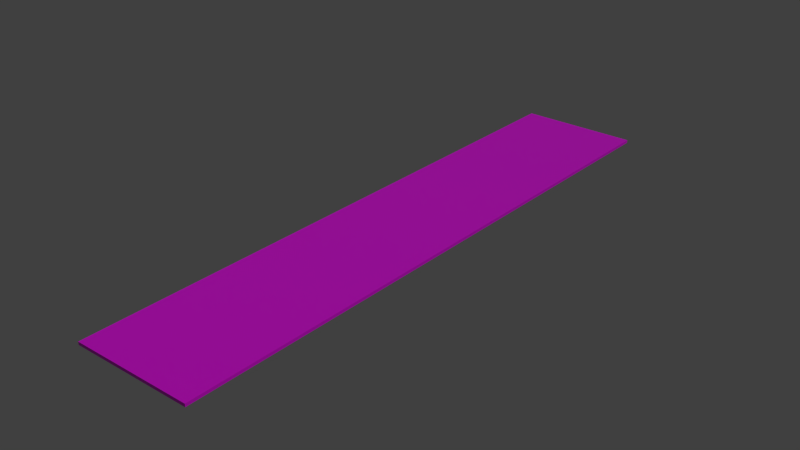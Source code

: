 # Source: Brick_Flat_100x20.blend  (saved by Blender 2.92.15; exported with 4.5.12 LTS)
import bpy
from mathutils import Matrix  # noqa: F401  (used for matrix-valued properties, if any)

bpy.ops.wm.read_factory_settings(use_empty=True)
scene = bpy.context.scene
scene.name = 'Scene'

# ---- collections
col_collection_1 = bpy.data.collections.new('Collection 1'); scene.collection.children.link(col_collection_1)

# ---- images (referenced by path relative to the original .blend; pixels are not part of the script)
import os
ASSET_DIR = os.environ.get("B2B_ASSET_DIR", "")  # directory of the original .blend (textures are referenced by path, not embedded)
HERE = os.path.dirname(os.path.abspath(__file__))  # packed textures are extracted next to this script under _unpacked/

def load_image(name, relpath, width, height, colorspace="sRGB"):
    """Load a texture the original file referenced (path relative to the .blend, or extracted next to this script)."""
    p = next((c for c in (os.path.join(HERE, relpath), os.path.join(ASSET_DIR, relpath)) if relpath and os.path.exists(c)), "")
    if p:
        img = bpy.data.images.load(p, check_existing=True)
        img.name = name
    else:  # same state as the original file: an image datablock whose file is absent (Cycles renders it pink)
        img = bpy.data.images.new(name, width, height)
        img.source = "FILE"
        img.filepath = "//" + (relpath or name)
    img.colorspace_settings.name = colorspace
    return img
img_basetex_png = load_image('BaseTex.png', 'BaseTex.png', 1024, 1024, 'sRGB')
img_basetex_dark_png = load_image('BaseTex_Dark.png', 'BaseTex_Dark.png', 1024, 1024, 'sRGB')
img_vehiclephysicslogo_grid_png = load_image('VehiclePhysicsLogo-Grid.png', 'VehiclePhysicsLogo-Grid.png', 1024, 1024, 'sRGB')

# ---- materials (node trees are filled in below, after node groups)
mat_basetex = bpy.data.materials.new('BaseTex')
mat_basetex.alpha_threshold = 0.0
mat_basetex.use_transparent_shadow = False
mat_basetex.diffuse_color = (1.0, 1.0, 1.0, 1.0)
mat_basetex.roughness = 0.5
mat_basetex_dark = bpy.data.materials.new('BaseTex_Dark')
mat_basetex_dark.alpha_threshold = 0.0
mat_basetex_dark.use_transparent_shadow = False
mat_basetex_dark.diffuse_color = (1.0, 1.0, 1.0, 1.0)
mat_basetex_dark.roughness = 0.5
mat_vehiclephysicslogo_grid = bpy.data.materials.new('VehiclePhysicsLogo-Grid')
mat_vehiclephysicslogo_grid.alpha_threshold = 0.0
mat_vehiclephysicslogo_grid.use_transparent_shadow = False
mat_vehiclephysicslogo_grid.diffuse_color = (1.0, 1.0, 1.0, 1.0)
mat_vehiclephysicslogo_grid.roughness = 0.5

# ---- material node trees
mat_basetex.use_nodes = True; mat_basetex.node_tree.nodes.clear()
_N = mat_basetex.node_tree.nodes; _L = mat_basetex.node_tree.links
n0 = _N.new('ShaderNodeBsdfPrincipled'); n0.name = 'Principled BSDF'; n0.location = (10, 300)
n0.distribution = 'GGX'
n0.subsurface_method = 'BURLEY'
n0.inputs[3].default_value = 1.45
n0.inputs[27].default_value = (0.0, 0.0, 0.0, 1.0)
n0.inputs[28].default_value = 1.0
n1 = _N.new('ShaderNodeOutputMaterial'); n1.name = 'Material Output'; n1.location = (300, 300)
n2 = _N.new('ShaderNodeTexImage'); n2.name = 'Image Texture'; n2.location = (-284, 218)
n2.image = img_basetex_png
_L.new(n0.outputs[0], n1.inputs[0])
_L.new(n2.outputs[0], n0.inputs[0])
n1.is_active_output = True
mat_basetex_dark.use_nodes = True; mat_basetex_dark.node_tree.nodes.clear()
_N = mat_basetex_dark.node_tree.nodes; _L = mat_basetex_dark.node_tree.links
n0 = _N.new('ShaderNodeBsdfPrincipled'); n0.name = 'Principled BSDF'; n0.location = (10, 300)
n0.distribution = 'GGX'
n0.subsurface_method = 'BURLEY'
n0.inputs[3].default_value = 1.45
n0.inputs[27].default_value = (0.0, 0.0, 0.0, 1.0)
n0.inputs[28].default_value = 1.0
n1 = _N.new('ShaderNodeOutputMaterial'); n1.name = 'Material Output'; n1.location = (300, 300)
n2 = _N.new('ShaderNodeTexImage'); n2.name = 'Image Texture'; n2.location = (-308, 235)
n2.image = img_basetex_dark_png
_L.new(n0.outputs[0], n1.inputs[0])
_L.new(n2.outputs[0], n0.inputs[0])
n1.is_active_output = True
mat_vehiclephysicslogo_grid.use_nodes = True; mat_vehiclephysicslogo_grid.node_tree.nodes.clear()
_N = mat_vehiclephysicslogo_grid.node_tree.nodes; _L = mat_vehiclephysicslogo_grid.node_tree.links
n0 = _N.new('ShaderNodeBsdfPrincipled'); n0.name = 'Principled BSDF'; n0.location = (10, 300)
n0.distribution = 'GGX'
n0.subsurface_method = 'BURLEY'
n0.inputs[3].default_value = 1.45
n0.inputs[27].default_value = (0.0, 0.0, 0.0, 1.0)
n0.inputs[28].default_value = 1.0
n1 = _N.new('ShaderNodeOutputMaterial'); n1.name = 'Material Output'; n1.location = (300, 300)
n2 = _N.new('ShaderNodeTexImage'); n2.name = 'Image Texture'; n2.location = (-291, 255)
n2.image = img_vehiclephysicslogo_grid_png
_L.new(n0.outputs[0], n1.inputs[0])
_L.new(n2.outputs[0], n0.inputs[0])
n1.is_active_output = True

# ---- world
world_world = bpy.data.worlds.new('World'); scene.world = world_world
world_world.color = (0.05088, 0.05088, 0.05088)
world_world.use_sun_shadow = False
world_world.sun_shadow_jitter_overblur = 0.0
world_world.cycles.sampling_method = 'MANUAL'
world_world.cycles.sample_map_resolution = 256

# ---- lights
light_lamp = bpy.data.lights.new('Lamp', 'SUN')
light_lamp.transmission_factor = 0.0
light_lamp.cutoff_distance = 30.0
light_lamp.angle = 0.1993
light_lamp.energy = 1.0
light_lamp.shadow_buffer_clip_start = 1.001
light_lamp.shadow_soft_size = 0.1
light_lamp.shadow_cascade_max_distance = 1000.0
light_lamp.cycles.use_multiple_importance_sampling = False

# ---- meshes
me_cube = bpy.data.meshes.new('Cube')
me_cube.from_pydata([(-20.0, -100.0, -0.5), (-20.0, 0.0, -0.5), (0.0, 0.0, -0.5), (0.0, -100.0, -0.5), (-20.0, -100.0, 0.0), (-20.0, 0.0, 0.0), (0.0, 0.0, 0.0), (0.0, -100.0, 0.0), (-1.0, -100.0, -0.5), (-1.0, -3.258e-07, -0.5), (-1.0, -100.0, 0.0), (-1.0, -3.258e-07, 0.0), (-20.0, -1.0, -0.5), (3.258e-07, -1.0, -0.5), (-20.0, -1.0, 0.0), (3.258e-07, -1.0, 0.0), (-1.0, -1.0, -0.5), (-1.0, -1.0, 0.0)], [], [(16, 9, 2, 13), (17, 15, 6, 11), (12, 14, 5, 1), (9, 11, 6, 2), (13, 15, 7, 3), (10, 8, 3, 7), (12, 1, 9, 16), (14, 17, 11, 5), (1, 5, 11, 9), (4, 0, 8, 10), (8, 16, 13, 3), (10, 7, 15, 17), (0, 4, 14, 12), (2, 6, 15, 13), (0, 12, 16, 8), (4, 10, 17, 14)])
me_cube.polygons.foreach_set('material_index', [2, 2, 1, 0, 0, 1, 1, 1, 0, 1, 1, 1, 1, 0, 0, 0])
_uv = me_cube.uv_layers.new(name='UVMap')
_uv.uv.foreach_set('vector', [-1.0, -2.0, -2.0, -2.0, -2.0, -1.0, -1.0, -1.0, 1.0, -2.0, 1.0, -1.0, 1.526e-05, -1.0, 3.815e-06, -2.0, 1.0, 0.5, 1.0, 1.0, -7.629e-06, 1.0, 2.289e-05, 0.5, 1.0, 0.5, 1.0, 1.0, 3.815e-06, 1.0, 1.526e-05, 0.5, -1.0, 0.5, -1.0, 1.0, 98.0, 1.0, 98.0, 0.5, -1.0, 1.0, -1.0, 0.5, -2.0, 0.5, -2.0, 1.0, -2.289e-05, 1.0, -2.289e-05, 2.289e-05, -19.0, 3.052e-05, -19.0, 1.0, -3.052e-05, 1.0, -19.0, 1.0, -19.0, 4.196e-05, -5.722e-05, -7.629e-06, -2.289e-05, 0.5, -5.722e-05, 1.0, -19.0, 1.0, -19.0, 0.5, 0.0, 1.0, -2.289e-05, 0.5, -19.0, 0.5, -19.0, 1.0, -1.0, -3.815e-06, -1.0, -99.0, -2.0, -99.0, -2.0, -3.815e-06, -1.0, -2.289e-05, -2.0, -2.289e-05, -2.0, -99.0, -1.0, -99.0, -2.67e-05, 0.5, -4.959e-05, 1.0, -99.0, 1.0, -99.0, 0.5, 3.052e-05, 0.5, 4.196e-05, 1.0, 1.0, 1.0, 1.0, 0.5, -2.289e-05, -2.67e-05, -2.289e-05, -99.0, -19.0, -99.0, -19.0, -3.815e-06, 0.0, -4.959e-05, -19.0, -2.289e-05, -19.0, -99.0, -3.052e-05, -99.0])
me_cube.materials.append(mat_basetex)
me_cube.materials.append(mat_basetex_dark)
me_cube.materials.append(mat_vehiclephysicslogo_grid)
me_cube.use_remesh_preserve_volume = False
me_cube.use_remesh_preserve_attributes = False
me_cube.use_mirror_vertex_groups = False
me_cube.update()

# ---- objects
ob_cube = bpy.data.objects.new('Cube', me_cube)
ob_lamp = bpy.data.objects.new('Lamp', light_lamp)

# ---- transforms, parenting, visibility, modifiers, constraints
ob_cube.location = (0.0, 0.0, 0.0)
ob_cube.lock_rotations_4d = False
ob_cube.empty_display_type = 'ARROWS'
ob_cube.lineart.crease_threshold = 0.0
ob_lamp.location = (100.0, 100.0, 100.0)
ob_lamp.rotation_euler = (0.6503, 0.05522, 1.866)
ob_lamp.lock_rotations_4d = False
ob_lamp.empty_display_type = 'ARROWS'
ob_lamp.color = (0.0, 0.0, 0.0, 0.0)
ob_lamp.lineart.crease_threshold = 0.0

# ---- collection membership
col_collection_1.objects.link(ob_cube)
col_collection_1.objects.link(ob_lamp)

# ---- scene / render settings (as saved in the file)
scene.frame_start = 1; scene.frame_end = 250; scene.frame_set(1)
scene.render.engine = 'BLENDER_EEVEE_NEXT'
scene.render.resolution_percentage = 50
scene.render.dither_intensity = 0.0
scene.cycles.use_denoising = False
scene.cycles.samples = 10
scene.cycles.sampling_pattern = 'TABULATED_SOBOL'
scene.cycles.light_sampling_threshold = 0.0
scene.cycles.use_adaptive_sampling = False
scene.cycles.use_light_tree = False
scene.cycles.blur_glossy = 0.0
scene.cycles.pixel_filter_type = 'GAUSSIAN'
scene.cycles.sample_clamp_indirect = 0.0
scene.view_settings.view_transform = 'Standard'
bpy.context.view_layer.update()

# ---- added for rendering (the .blend has no active camera): camera
cam_auto = bpy.data.cameras.new('AutoCamera')
cam_auto.lens = 50.0
cam_auto.sensor_width = 36.0
cam_auto.clip_end = 1655.94
ob_auto_camera = bpy.data.objects.new('AutoCamera', cam_auto)
scene.collection.objects.link(ob_auto_camera)
ob_auto_camera.location = (84.3559, -163.227, 75.2347)
ob_auto_camera.rotation_euler = (1.09748, -7.21219e-08, 0.694738)
scene.camera = ob_auto_camera
bpy.context.view_layer.update()
